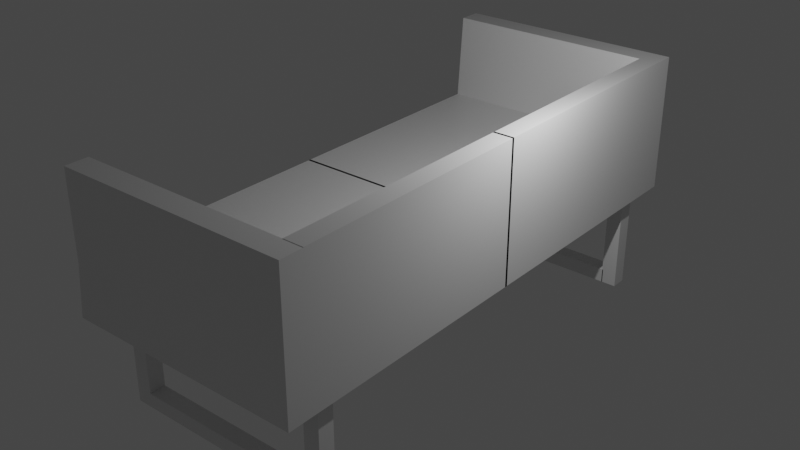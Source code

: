 # Source: KursiTamu.blend  (saved by Blender 2.83.19; exported with 4.5.12 LTS)
import bpy
from mathutils import Matrix  # noqa: F401  (used for matrix-valued properties, if any)

bpy.ops.wm.read_factory_settings(use_empty=True)
scene = bpy.context.scene
scene.name = 'Scene'

# ---- collections
col_collection = bpy.data.collections.new('Collection'); scene.collection.children.link(col_collection)

# ---- materials (node trees are filled in below, after node groups)
mat_material = bpy.data.materials.new('Material')
mat_material.alpha_threshold = 0.0
mat_material.use_transparent_shadow = False
mat_material.line_color = (0.0, 0.0, 0.0, 1.0)

# ---- material node trees
mat_material.use_nodes = True; mat_material.node_tree.nodes.clear()
_N = mat_material.node_tree.nodes; _L = mat_material.node_tree.links
n0 = _N.new('ShaderNodeOutputMaterial'); n0.name = 'Material Output'; n0.location = (300, 300)
n1 = _N.new('ShaderNodeBsdfPrincipled'); n1.name = 'Principled BSDF'; n1.location = (10, 300)
n1.distribution = 'GGX'
n1.subsurface_method = 'BURLEY'
n1.inputs[2].default_value = 0.4
n1.inputs[3].default_value = 1.45
n1.inputs[27].default_value = (0.0, 0.0, 0.0, 1.0)
n1.inputs[28].default_value = 1.0
_L.new(n1.outputs[0], n0.inputs[0])
n0.is_active_output = True

# ---- world
world_world = bpy.data.worlds.new('World'); scene.world = world_world
world_world.use_nodes = True; world_world.node_tree.nodes.clear()
_N = world_world.node_tree.nodes; _L = world_world.node_tree.links
n0 = _N.new('ShaderNodeOutputWorld'); n0.name = 'World Output'; n0.location = (300, 300)
n1 = _N.new('ShaderNodeBackground'); n1.name = 'Background'; n1.location = (10, 300)
n1.inputs[0].default_value = (0.05088, 0.05088, 0.05088, 1.0)
_L.new(n1.outputs[0], n0.inputs[0])
n0.is_active_output = True
world_world.color = (0.05088, 0.05088, 0.05088)
world_world.use_sun_shadow = False
world_world.sun_shadow_jitter_overblur = 0.0

# ---- lights
light_light = bpy.data.lights.new('Light', 'POINT')
light_light.transmission_factor = 0.0
light_light.energy = 1000.0
light_light.shadow_soft_size = 0.1
light_light.shadow_maximum_resolution = 0.006
light_light.use_absolute_resolution = True

# ---- meshes
me_cube = bpy.data.meshes.new('Cube')
me_cube.from_pydata([(1.96, 8.168, 0.6583), (1.96, 8.168, -1.0), (1.96, -0.03994, 0.6583), (1.96, -0.03994, -1.0), (-5.2, 8.168, 0.6583), (-5.387, 8.168, -1.0), (-5.2, -0.03994, 0.6583), (-5.387, -0.03994, -1.0), (-4.994, 7.049, -1.0), (-4.994, 6.55, -1.0), (-5.387, 5.432, -1.0), (-5.387, 4.52, -1.0), (-5.387, 3.608, -1.0), (-5.387, 2.696, -1.0), (-5.387, 1.784, -1.0), (-5.387, 0.872, -1.0), (1.96, 7.256, 0.6583), (1.96, 6.344, 0.6583), (1.96, 5.432, 0.6583), (1.96, 4.52, 0.6583), (1.96, 3.608, 0.6583), (1.96, 2.696, 0.6583), (1.96, 1.784, 0.6583), (1.96, 0.872, 0.6583), (-5.2, 0.872, 0.6583), (-5.2, 1.784, 0.6583), (-5.2, 2.696, 0.6583), (-5.2, 3.608, 0.6583), (-5.2, 4.52, 0.6583), (-5.2, 5.432, 0.6583), (-5.2, 6.344, 0.6583), (-5.2, 7.256, 0.6583), (1.96, 0.872, -1.0), (1.96, 1.784, -1.0), (1.96, 2.696, -1.0), (1.96, 3.608, -1.0), (1.96, 4.52, -1.0), (1.96, 5.432, -1.0), (1.754, 6.55, -1.0), (1.754, 7.049, -1.0), (-5.2, 7.466, 3.268), (-5.2, 8.168, 3.268), (1.96, 8.168, 3.268), (1.96, 7.466, 3.268), (0.7671, 8.168, -1.0), (-0.4263, 8.168, -1.0), (-1.62, 8.168, -1.0), (-2.813, 8.168, -1.0), (-4.006, 8.168, -1.0), (0.7671, -0.03994, 0.6583), (-0.4263, -0.03994, 0.6583), (-1.62, -0.03994, 0.6583), (-2.813, -0.03994, 0.6583), (-4.006, -0.03994, 0.6583), (-4.006, -0.03994, -1.0), (-2.813, -0.03994, -1.0), (-1.62, -0.03994, -1.0), (-0.4263, -0.03994, -1.0), (0.7671, -0.03994, -1.0), (-4.006, 8.168, 0.6583), (-2.813, 8.168, 0.6583), (-1.62, 8.168, 0.6583), (-0.4263, 8.168, 0.6583), (0.7671, 8.168, 0.6583), (1.273, 7.049, -1.0), (-0.4263, 7.256, -1.0), (-1.62, 7.256, -1.0), (-2.813, 7.256, -1.0), (-4.5, 7.049, -1.0), (1.273, 6.55, -1.0), (-0.4263, 6.344, -1.0), (-1.62, 6.344, -1.0), (-2.813, 6.344, -1.0), (-4.5, 6.55, -1.0), (0.7671, 5.432, -1.0), (-0.4263, 5.432, -1.0), (-1.62, 5.432, -1.0), (-2.813, 5.432, -1.0), (-4.006, 5.432, -1.0), (0.7671, 4.52, -1.0), (-0.4263, 4.52, -1.0), (-1.62, 4.52, -1.0), (-2.813, 4.52, -1.0), (-4.006, 4.52, -1.0), (0.7671, 3.608, -1.0), (-0.4263, 3.608, -1.0), (-1.62, 3.608, -1.0), (-2.813, 3.608, -1.0), (-4.006, 3.608, -1.0), (0.7671, 2.696, -1.0), (-0.4263, 2.696, -1.0), (-1.62, 2.696, -1.0), (-2.813, 2.696, -1.0), (-4.006, 2.696, -1.0), (0.7671, 1.784, -1.0), (-0.4263, 1.784, -1.0), (-1.62, 1.784, -1.0), (-2.813, 1.784, -1.0), (-4.006, 1.784, -1.0), (0.7671, 0.872, -1.0), (-0.4263, 0.872, -1.0), (-1.62, 0.872, -1.0), (-2.813, 0.872, -1.0), (-4.006, 0.872, -1.0), (-4.006, 7.256, 0.6583), (-2.813, 7.256, 0.6583), (-1.62, 7.256, 0.6583), (-0.4263, 7.256, 0.6583), (0.7671, 7.256, 0.6583), (-4.006, 6.344, 0.6583), (-2.813, 6.344, 0.6583), (-1.62, 6.344, 0.6583), (-0.4263, 6.344, 0.6583), (0.7671, 6.344, 0.6583), (-4.006, 5.432, 0.6583), (-2.813, 5.432, 0.6583), (-1.62, 5.432, 0.6583), (-0.4263, 5.432, 0.6583), (0.7671, 5.432, 0.6583), (-4.006, 4.52, 0.6583), (-2.813, 4.52, 0.6583), (-1.62, 4.52, 0.6583), (-0.4263, 4.52, 0.6583), (0.7671, 4.52, 0.6583), (-4.006, 3.608, 0.6583), (-2.813, 3.608, 0.6583), (-1.62, 3.608, 0.6583), (-0.4263, 3.608, 0.6583), (0.7671, 3.608, 0.6583), (-4.006, 2.696, 0.6583), (-2.813, 2.696, 0.6583), (-1.62, 2.696, 0.6583), (-0.4263, 2.696, 0.6583), (0.7671, 2.696, 0.6583), (-4.006, 1.784, 0.6583), (-2.813, 1.784, 0.6583), (-1.62, 1.784, 0.6583), (-0.4263, 1.784, 0.6583), (0.7671, 1.784, 0.6583), (-4.006, 0.872, 0.6583), (-2.813, 0.872, 0.6583), (-1.62, 0.872, 0.6583), (-0.4263, 0.872, 0.6583), (0.7671, 0.872, 0.6583), (-4.006, 8.168, 3.268), (-2.813, 8.168, 3.268), (-1.62, 8.168, 3.268), (-0.4263, 8.168, 3.268), (0.7671, 8.168, 3.268), (-4.006, 7.466, 3.268), (-2.813, 7.466, 3.268), (-1.62, 7.466, 3.268), (-0.4263, 7.466, 3.268), (0.7671, 7.466, 3.268), (1.96, 0.872, 3.275), (1.96, -0.03994, 3.275), (1.96, 7.467, 3.275), (1.96, 6.344, 3.275), (1.96, 5.432, 3.275), (1.96, 4.52, 3.275), (1.96, 3.608, 3.275), (1.96, 2.696, 3.275), (1.96, 1.784, 3.275), (1.364, 7.467, 3.275), (1.364, 6.344, 3.275), (1.364, 5.432, 3.275), (1.364, 4.52, 3.275), (1.364, 3.608, 3.275), (1.364, 2.696, 3.275), (1.364, 1.784, 3.275), (1.364, 0.872, 3.275), (1.364, -0.03994, 3.275), (-5.387, 7.256, -1.0), (-5.387, 6.344, -1.0), (1.96, 6.344, -1.0), (1.96, 7.256, -1.0), (-4.006, 7.256, -1.0), (-4.006, 6.344, -1.0), (0.7671, 7.256, -1.0), (0.7671, 6.344, -1.0), (-4.994, 7.049, -4.004), (-4.994, 6.55, -4.004), (1.754, 6.55, -4.004), (1.754, 7.049, -4.004), (-4.212, 7.049, -4.004), (-4.212, 6.55, -4.004), (1.273, 7.049, -4.004), (1.273, 6.55, -4.004), (-4.5, 6.55, -3.562), (-4.5, 7.049, -3.562), (-4.994, 7.049, -3.562), (-4.994, 6.55, -3.562), (1.301, 7.049, -4.004), (1.301, 6.55, -4.004), (1.301, 6.55, -3.562), (1.301, 7.049, -3.562)], [], [(139, 24, 6, 53), (54, 53, 6, 7), (172, 31, 4, 5), (99, 32, 3, 58), (32, 23, 2, 3), (44, 63, 0, 1), (1, 0, 16, 175), (175, 16, 17, 174), (174, 17, 18, 37), (37, 18, 19, 36), (36, 19, 20, 35), (35, 20, 21, 34), (34, 21, 22, 33), (33, 22, 23, 32), (44, 1, 175, 178), (189, 188, 194, 195), (179, 174, 37, 74), (74, 37, 36, 79), (79, 36, 35, 84), (84, 35, 34, 89), (89, 34, 33, 94), (94, 33, 32, 99), (7, 6, 24, 15), (15, 24, 25, 14), (14, 25, 26, 13), (13, 26, 27, 12), (12, 27, 28, 11), (11, 28, 29, 10), (10, 29, 30, 173), (173, 30, 31, 172), (59, 4, 41, 144), (104, 31, 30, 109), (109, 30, 29, 114), (114, 29, 28, 119), (119, 28, 27, 124), (124, 27, 26, 129), (129, 26, 25, 134), (134, 25, 24, 139), (144, 41, 40, 149), (108, 16, 43, 153), (4, 31, 40, 41), (16, 0, 42, 43), (31, 104, 149, 40), (104, 105, 150, 149), (105, 106, 151, 150), (106, 107, 152, 151), (107, 108, 153, 152), (42, 148, 153, 43), (148, 147, 152, 153), (147, 146, 151, 152), (146, 145, 150, 151), (145, 144, 149, 150), (138, 143, 170, 169), (138, 137, 142, 143), (137, 136, 141, 142), (136, 135, 140, 141), (135, 134, 139, 140), (22, 21, 161, 162), (133, 132, 137, 138), (132, 131, 136, 137), (131, 130, 135, 136), (130, 129, 134, 135), (143, 49, 171, 170), (128, 127, 132, 133), (127, 126, 131, 132), (126, 125, 130, 131), (125, 124, 129, 130), (21, 20, 160, 161), (123, 122, 127, 128), (122, 121, 126, 127), (121, 120, 125, 126), (120, 119, 124, 125), (118, 123, 166, 165), (118, 117, 122, 123), (117, 116, 121, 122), (116, 115, 120, 121), (115, 114, 119, 120), (20, 19, 159, 160), (113, 112, 117, 118), (112, 111, 116, 117), (111, 110, 115, 116), (110, 109, 114, 115), (133, 138, 169, 168), (108, 107, 112, 113), (107, 106, 111, 112), (106, 105, 110, 111), (105, 104, 109, 110), (0, 63, 148, 42), (63, 62, 147, 148), (62, 61, 146, 147), (61, 60, 145, 146), (60, 59, 144, 145), (14, 98, 103, 15), (98, 97, 102, 103), (97, 96, 101, 102), (96, 95, 100, 101), (95, 94, 99, 100), (13, 93, 98, 14), (93, 92, 97, 98), (92, 91, 96, 97), (91, 90, 95, 96), (90, 89, 94, 95), (12, 88, 93, 13), (88, 87, 92, 93), (87, 86, 91, 92), (86, 85, 90, 91), (85, 84, 89, 90), (11, 83, 88, 12), (83, 82, 87, 88), (82, 81, 86, 87), (81, 80, 85, 86), (80, 79, 84, 85), (10, 78, 83, 11), (78, 77, 82, 83), (77, 76, 81, 82), (76, 75, 80, 81), (75, 74, 79, 80), (173, 177, 78, 10), (177, 72, 77, 78), (72, 71, 76, 77), (71, 70, 75, 76), (70, 179, 74, 75), (39, 38, 182, 183), (176, 67, 72, 177), (67, 66, 71, 72), (66, 65, 70, 71), (65, 178, 179, 70), (5, 48, 176, 172), (48, 47, 67, 176), (47, 46, 66, 67), (46, 45, 65, 66), (45, 44, 178, 65), (5, 4, 59, 48), (48, 59, 60, 47), (47, 60, 61, 46), (46, 61, 62, 45), (45, 62, 63, 44), (15, 103, 54, 7), (103, 102, 55, 54), (102, 101, 56, 55), (101, 100, 57, 56), (100, 99, 58, 57), (3, 2, 49, 58), (58, 49, 50, 57), (57, 50, 51, 56), (56, 51, 52, 55), (55, 52, 53, 54), (16, 108, 163, 156), (143, 142, 50, 49), (142, 141, 51, 50), (141, 140, 52, 51), (140, 139, 53, 52), (162, 169, 170, 154), (161, 168, 169, 162), (160, 167, 168, 161), (159, 166, 167, 160), (158, 165, 166, 159), (157, 164, 165, 158), (156, 163, 164, 157), (154, 170, 171, 155), (123, 128, 167, 166), (108, 113, 164, 163), (23, 22, 162, 154), (17, 16, 156, 157), (128, 133, 168, 167), (113, 118, 165, 164), (2, 23, 154, 155), (18, 17, 157, 158), (49, 2, 155, 171), (19, 18, 158, 159), (8, 9, 173, 172), (38, 39, 175, 174), (68, 8, 172, 176), (9, 73, 177, 173), (39, 64, 178, 175), (69, 38, 174, 179), (73, 68, 176, 177), (64, 69, 179, 178), (186, 183, 182, 187), (180, 184, 185, 181), (64, 39, 183, 186), (190, 189, 184, 180), (191, 190, 180, 181), (69, 64, 186, 187), (38, 69, 187, 182), (188, 191, 181, 185), (73, 9, 191, 188), (9, 8, 190, 191), (8, 68, 189, 190), (68, 73, 188, 189), (195, 194, 193, 192), (188, 185, 193, 194), (185, 184, 192, 193), (184, 189, 195, 192)])
_uv = me_cube.uv_layers.new(name='UVMap')
_uv.uv.foreach_set('vector', [0.8333, 0.7222, 0.875, 0.7222, 0.875, 0.75, 0.8333, 0.75, 0.375, 0.9583, 0.625, 0.9583, 0.625, 1.0, 0.375, 1.0, 0.375, 0.2222, 0.625, 0.2222, 0.625, 0.25, 0.375, 0.25, 0.3333, 0.7222, 0.375, 0.7222, 0.375, 0.75, 0.3333, 0.75, 0.375, 0.7222, 0.625, 0.7222, 0.625, 0.75, 0.375, 0.75, 0.375, 0.4583, 0.625, 0.4583, 0.625, 0.5, 0.375, 0.5, 0.375, 0.5, 0.625, 0.5, 0.625, 0.5278, 0.375, 0.5278, 0.375, 0.5278, 0.625, 0.5278, 0.625, 0.5556, 0.375, 0.5556, 0.375, 0.5556, 0.625, 0.5556, 0.625, 0.5833, 0.375, 0.5833, 0.375, 0.5833, 0.625, 0.5833, 0.625, 0.6111, 0.375, 0.6111, 0.375, 0.6111, 0.625, 0.6111, 0.625, 0.6389, 0.375, 0.6389, 0.375, 0.6389, 0.625, 0.6389, 0.625, 0.6667, 0.375, 0.6667, 0.375, 0.6667, 0.625, 0.6667, 0.625, 0.6944, 0.375, 0.6944, 0.375, 0.6944, 0.625, 0.6944, 0.625, 0.7222, 0.375, 0.7222, 0.3333, 0.5, 0.375, 0.5, 0.375, 0.5278, 0.3333, 0.5278, 0.1595, 0.5341, 0.1595, 0.5493, 0.1595, 0.5493, 0.1595, 0.5341, 0.3333, 0.5556, 0.375, 0.5556, 0.375, 0.5833, 0.3333, 0.5833, 0.3333, 0.5833, 0.375, 0.5833, 0.375, 0.6111, 0.3333, 0.6111, 0.3333, 0.6111, 0.375, 0.6111, 0.375, 0.6389, 0.3333, 0.6389, 0.3333, 0.6389, 0.375, 0.6389, 0.375, 0.6667, 0.3333, 0.6667, 0.3333, 0.6667, 0.375, 0.6667, 0.375, 0.6944, 0.3333, 0.6944, 0.3333, 0.6944, 0.375, 0.6944, 0.375, 0.7222, 0.3333, 0.7222, 0.375, 0.0, 0.625, 0.0, 0.625, 0.02778, 0.375, 0.02778, 0.375, 0.02778, 0.625, 0.02778, 0.625, 0.05556, 0.375, 0.05556, 0.375, 0.05556, 0.625, 0.05556, 0.625, 0.08333, 0.375, 0.08333, 0.375, 0.08333, 0.625, 0.08333, 0.625, 0.1111, 0.375, 0.1111, 0.375, 0.1111, 0.625, 0.1111, 0.625, 0.1389, 0.375, 0.1389, 0.375, 0.1389, 0.625, 0.1389, 0.625, 0.1667, 0.375, 0.1667, 0.375, 0.1667, 0.625, 0.1667, 0.625, 0.1944, 0.375, 0.1944, 0.375, 0.1944, 0.625, 0.1944, 0.625, 0.2222, 0.375, 0.2222, 0.625, 0.2917, 0.625, 0.25, 0.625, 0.25, 0.625, 0.2917, 0.8333, 0.5278, 0.875, 0.5278, 0.875, 0.5556, 0.8333, 0.5556, 0.8333, 0.5556, 0.875, 0.5556, 0.875, 0.5833, 0.8333, 0.5833, 0.8333, 0.5833, 0.875, 0.5833, 0.875, 0.6111, 0.8333, 0.6111, 0.8333, 0.6111, 0.875, 0.6111, 0.875, 0.6389, 0.8333, 0.6389, 0.8333, 0.6389, 0.875, 0.6389, 0.875, 0.6667, 0.8333, 0.6667, 0.8333, 0.6667, 0.875, 0.6667, 0.875, 0.6944, 0.8333, 0.6944, 0.8333, 0.6944, 0.875, 0.6944, 0.875, 0.7222, 0.8333, 0.7222, 0.8333, 0.5, 0.875, 0.5, 0.875, 0.5278, 0.8333, 0.5278, 0.6667, 0.5278, 0.625, 0.5278, 0.625, 0.5278, 0.6667, 0.5278, 0.625, 0.25, 0.625, 0.2222, 0.625, 0.2222, 0.625, 0.25, 0.625, 0.5278, 0.625, 0.5, 0.625, 0.5, 0.625, 0.5278, 0.875, 0.5278, 0.8333, 0.5278, 0.8333, 0.5278, 0.875, 0.5278, 0.8333, 0.5278, 0.7917, 0.5278, 0.7917, 0.5278, 0.8333, 0.5278, 0.7917, 0.5278, 0.75, 0.5278, 0.75, 0.5278, 0.7917, 0.5278, 0.75, 0.5278, 0.7083, 0.5278, 0.7083, 0.5278, 0.75, 0.5278, 0.7083, 0.5278, 0.6667, 0.5278, 0.6667, 0.5278, 0.7083, 0.5278, 0.625, 0.5, 0.6667, 0.5, 0.6667, 0.5278, 0.625, 0.5278, 0.6667, 0.5, 0.7083, 0.5, 0.7083, 0.5278, 0.6667, 0.5278, 0.7083, 0.5, 0.75, 0.5, 0.75, 0.5278, 0.7083, 0.5278, 0.75, 0.5, 0.7917, 0.5, 0.7917, 0.5278, 0.75, 0.5278, 0.7917, 0.5, 0.8333, 0.5, 0.8333, 0.5278, 0.7917, 0.5278, 0.6667, 0.6944, 0.6667, 0.7222, 0.6667, 0.7222, 0.6667, 0.6944, 0.6667, 0.6944, 0.7083, 0.6944, 0.7083, 0.7222, 0.6667, 0.7222, 0.7083, 0.6944, 0.75, 0.6944, 0.75, 0.7222, 0.7083, 0.7222, 0.75, 0.6944, 0.7917, 0.6944, 0.7917, 0.7222, 0.75, 0.7222, 0.7917, 0.6944, 0.8333, 0.6944, 0.8333, 0.7222, 0.7917, 0.7222, 0.625, 0.6944, 0.625, 0.6667, 0.625, 0.6667, 0.625, 0.6944, 0.6667, 0.6667, 0.7083, 0.6667, 0.7083, 0.6944, 0.6667, 0.6944, 0.7083, 0.6667, 0.75, 0.6667, 0.75, 0.6944, 0.7083, 0.6944, 0.75, 0.6667, 0.7917, 0.6667, 0.7917, 0.6944, 0.75, 0.6944, 0.7917, 0.6667, 0.8333, 0.6667, 0.8333, 0.6944, 0.7917, 0.6944, 0.6667, 0.7222, 0.6667, 0.75, 0.6667, 0.75, 0.6667, 0.7222, 0.6667, 0.6389, 0.7083, 0.6389, 0.7083, 0.6667, 0.6667, 0.6667, 0.7083, 0.6389, 0.75, 0.6389, 0.75, 0.6667, 0.7083, 0.6667, 0.75, 0.6389, 0.7917, 0.6389, 0.7917, 0.6667, 0.75, 0.6667, 0.7917, 0.6389, 0.8333, 0.6389, 0.8333, 0.6667, 0.7917, 0.6667, 0.625, 0.6667, 0.625, 0.6389, 0.625, 0.6389, 0.625, 0.6667, 0.6667, 0.6111, 0.7083, 0.6111, 0.7083, 0.6389, 0.6667, 0.6389, 0.7083, 0.6111, 0.75, 0.6111, 0.75, 0.6389, 0.7083, 0.6389, 0.75, 0.6111, 0.7917, 0.6111, 0.7917, 0.6389, 0.75, 0.6389, 0.7917, 0.6111, 0.8333, 0.6111, 0.8333, 0.6389, 0.7917, 0.6389, 0.6667, 0.5833, 0.6667, 0.6111, 0.6667, 0.6111, 0.6667, 0.5833, 0.6667, 0.5833, 0.7083, 0.5833, 0.7083, 0.6111, 0.6667, 0.6111, 0.7083, 0.5833, 0.75, 0.5833, 0.75, 0.6111, 0.7083, 0.6111, 0.75, 0.5833, 0.7917, 0.5833, 0.7917, 0.6111, 0.75, 0.6111, 0.7917, 0.5833, 0.8333, 0.5833, 0.8333, 0.6111, 0.7917, 0.6111, 0.625, 0.6389, 0.625, 0.6111, 0.625, 0.6111, 0.625, 0.6389, 0.6667, 0.5556, 0.7083, 0.5556, 0.7083, 0.5833, 0.6667, 0.5833, 0.7083, 0.5556, 0.75, 0.5556, 0.75, 0.5833, 0.7083, 0.5833, 0.75, 0.5556, 0.7917, 0.5556, 0.7917, 0.5833, 0.75, 0.5833, 0.7917, 0.5556, 0.8333, 0.5556, 0.8333, 0.5833, 0.7917, 0.5833, 0.6667, 0.6667, 0.6667, 0.6944, 0.6667, 0.6944, 0.6667, 0.6667, 0.6667, 0.5278, 0.7083, 0.5278, 0.7083, 0.5556, 0.6667, 0.5556, 0.7083, 0.5278, 0.75, 0.5278, 0.75, 0.5556, 0.7083, 0.5556, 0.75, 0.5278, 0.7917, 0.5278, 0.7917, 0.5556, 0.75, 0.5556, 0.7917, 0.5278, 0.8333, 0.5278, 0.8333, 0.5556, 0.7917, 0.5556, 0.625, 0.5, 0.625, 0.4583, 0.625, 0.4583, 0.625, 0.5, 0.625, 0.4583, 0.625, 0.4167, 0.625, 0.4167, 0.625, 0.4583, 0.625, 0.4167, 0.625, 0.375, 0.625, 0.375, 0.625, 0.4167, 0.625, 0.375, 0.625, 0.3333, 0.625, 0.3333, 0.625, 0.375, 0.625, 0.3333, 0.625, 0.2917, 0.625, 0.2917, 0.625, 0.3333, 0.125, 0.6944, 0.1667, 0.6944, 0.1667, 0.7222, 0.125, 0.7222, 0.1667, 0.6944, 0.2083, 0.6944, 0.2083, 0.7222, 0.1667, 0.7222, 0.2083, 0.6944, 0.25, 0.6944, 0.25, 0.7222, 0.2083, 0.7222, 0.25, 0.6944, 0.2917, 0.6944, 0.2917, 0.7222, 0.25, 0.7222, 0.2917, 0.6944, 0.3333, 0.6944, 0.3333, 0.7222, 0.2917, 0.7222, 0.125, 0.6667, 0.1667, 0.6667, 0.1667, 0.6944, 0.125, 0.6944, 0.1667, 0.6667, 0.2083, 0.6667, 0.2083, 0.6944, 0.1667, 0.6944, 0.2083, 0.6667, 0.25, 0.6667, 0.25, 0.6944, 0.2083, 0.6944, 0.25, 0.6667, 0.2917, 0.6667, 0.2917, 0.6944, 0.25, 0.6944, 0.2917, 0.6667, 0.3333, 0.6667, 0.3333, 0.6944, 0.2917, 0.6944, 0.125, 0.6389, 0.1667, 0.6389, 0.1667, 0.6667, 0.125, 0.6667, 0.1667, 0.6389, 0.2083, 0.6389, 0.2083, 0.6667, 0.1667, 0.6667, 0.2083, 0.6389, 0.25, 0.6389, 0.25, 0.6667, 0.2083, 0.6667, 0.25, 0.6389, 0.2917, 0.6389, 0.2917, 0.6667, 0.25, 0.6667, 0.2917, 0.6389, 0.3333, 0.6389, 0.3333, 0.6667, 0.2917, 0.6667, 0.125, 0.6111, 0.1667, 0.6111, 0.1667, 0.6389, 0.125, 0.6389, 0.1667, 0.6111, 0.2083, 0.6111, 0.2083, 0.6389, 0.1667, 0.6389, 0.2083, 0.6111, 0.25, 0.6111, 0.25, 0.6389, 0.2083, 0.6389, 0.25, 0.6111, 0.2917, 0.6111, 0.2917, 0.6389, 0.25, 0.6389, 0.2917, 0.6111, 0.3333, 0.6111, 0.3333, 0.6389, 0.2917, 0.6389, 0.125, 0.5833, 0.1667, 0.5833, 0.1667, 0.6111, 0.125, 0.6111, 0.1667, 0.5833, 0.2083, 0.5833, 0.2083, 0.6111, 0.1667, 0.6111, 0.2083, 0.5833, 0.25, 0.5833, 0.25, 0.6111, 0.2083, 0.6111, 0.25, 0.5833, 0.2917, 0.5833, 0.2917, 0.6111, 0.25, 0.6111, 0.2917, 0.5833, 0.3333, 0.5833, 0.3333, 0.6111, 0.2917, 0.6111, 0.125, 0.5556, 0.1667, 0.5556, 0.1667, 0.5833, 0.125, 0.5833, 0.1667, 0.5556, 0.2083, 0.5556, 0.2083, 0.5833, 0.1667, 0.5833, 0.2083, 0.5556, 0.25, 0.5556, 0.25, 0.5833, 0.2083, 0.5833, 0.25, 0.5556, 0.2917, 0.5556, 0.2917, 0.5833, 0.25, 0.5833, 0.2917, 0.5556, 0.3333, 0.5556, 0.3333, 0.5833, 0.2917, 0.5833, 0.3678, 0.5341, 0.3678, 0.5493, 0.3678, 0.5493, 0.3678, 0.5341, 0.1667, 0.5278, 0.2083, 0.5278, 0.2083, 0.5556, 0.1667, 0.5556, 0.2083, 0.5278, 0.25, 0.5278, 0.25, 0.5556, 0.2083, 0.5556, 0.25, 0.5278, 0.2917, 0.5278, 0.2917, 0.5556, 0.25, 0.5556, 0.2917, 0.5278, 0.3333, 0.5278, 0.3333, 0.5556, 0.2917, 0.5556, 0.125, 0.5, 0.1667, 0.5, 0.1667, 0.5278, 0.125, 0.5278, 0.1667, 0.5, 0.2083, 0.5, 0.2083, 0.5278, 0.1667, 0.5278, 0.2083, 0.5, 0.25, 0.5, 0.25, 0.5278, 0.2083, 0.5278, 0.25, 0.5, 0.2917, 0.5, 0.2917, 0.5278, 0.25, 0.5278, 0.2917, 0.5, 0.3333, 0.5, 0.3333, 0.5278, 0.2917, 0.5278, 0.375, 0.25, 0.625, 0.25, 0.625, 0.2917, 0.375, 0.2917, 0.375, 0.2917, 0.625, 0.2917, 0.625, 0.3333, 0.375, 0.3333, 0.375, 0.3333, 0.625, 0.3333, 0.625, 0.375, 0.375, 0.375, 0.375, 0.375, 0.625, 0.375, 0.625, 0.4167, 0.375, 0.4167, 0.375, 0.4167, 0.625, 0.4167, 0.625, 0.4583, 0.375, 0.4583, 0.125, 0.7222, 0.1667, 0.7222, 0.1667, 0.75, 0.125, 0.75, 0.1667, 0.7222, 0.2083, 0.7222, 0.2083, 0.75, 0.1667, 0.75, 0.2083, 0.7222, 0.25, 0.7222, 0.25, 0.75, 0.2083, 0.75, 0.25, 0.7222, 0.2917, 0.7222, 0.2917, 0.75, 0.25, 0.75, 0.2917, 0.7222, 0.3333, 0.7222, 0.3333, 0.75, 0.2917, 0.75, 0.375, 0.75, 0.625, 0.75, 0.625, 0.7917, 0.375, 0.7917, 0.375, 0.7917, 0.625, 0.7917, 0.625, 0.8333, 0.375, 0.8333, 0.375, 0.8333, 0.625, 0.8333, 0.625, 0.875, 0.375, 0.875, 0.375, 0.875, 0.625, 0.875, 0.625, 0.9167, 0.375, 0.9167, 0.375, 0.9167, 0.625, 0.9167, 0.625, 0.9583, 0.375, 0.9583, 0.625, 0.5278, 0.6667, 0.5278, 0.6667, 0.5278, 0.625, 0.5278, 0.6667, 0.7222, 0.7083, 0.7222, 0.7083, 0.75, 0.6667, 0.75, 0.7083, 0.7222, 0.75, 0.7222, 0.75, 0.75, 0.7083, 0.75, 0.75, 0.7222, 0.7917, 0.7222, 0.7917, 0.75, 0.75, 0.75, 0.7917, 0.7222, 0.8333, 0.7222, 0.8333, 0.75, 0.7917, 0.75, 0.625, 0.6944, 0.6667, 0.6944, 0.6667, 0.7222, 0.625, 0.7222, 0.625, 0.6667, 0.6667, 0.6667, 0.6667, 0.6944, 0.625, 0.6944, 0.625, 0.6389, 0.6667, 0.6389, 0.6667, 0.6667, 0.625, 0.6667, 0.625, 0.6111, 0.6667, 0.6111, 0.6667, 0.6389, 0.625, 0.6389, 0.625, 0.5833, 0.6667, 0.5833, 0.6667, 0.6111, 0.625, 0.6111, 0.625, 0.5556, 0.6667, 0.5556, 0.6667, 0.5833, 0.625, 0.5833, 0.625, 0.5278, 0.6667, 0.5278, 0.6667, 0.5556, 0.625, 0.5556, 0.625, 0.7222, 0.6667, 0.7222, 0.6667, 0.75, 0.625, 0.75, 0.6667, 0.6111, 0.6667, 0.6389, 0.6667, 0.6389, 0.6667, 0.6111, 0.6667, 0.5278, 0.6667, 0.5556, 0.6667, 0.5556, 0.6667, 0.5278, 0.625, 0.7222, 0.625, 0.6944, 0.625, 0.6944, 0.625, 0.7222, 0.625, 0.5556, 0.625, 0.5278, 0.625, 0.5278, 0.625, 0.5556, 0.6667, 0.6389, 0.6667, 0.6667, 0.6667, 0.6667, 0.6667, 0.6389, 0.6667, 0.5556, 0.6667, 0.5833, 0.6667, 0.5833, 0.6667, 0.5556, 0.625, 0.75, 0.625, 0.7222, 0.625, 0.7222, 0.625, 0.75, 0.625, 0.5833, 0.625, 0.5556, 0.625, 0.5556, 0.625, 0.5833, 0.625, 0.7917, 0.625, 0.75, 0.625, 0.75, 0.625, 0.7917, 0.625, 0.6111, 0.625, 0.5833, 0.625, 0.5833, 0.625, 0.6111, 0.1322, 0.5341, 0.1322, 0.5493, 0.125, 0.5556, 0.125, 0.5278, 0.3678, 0.5493, 0.3678, 0.5341, 0.375, 0.5278, 0.375, 0.5556, 0.1595, 0.5341, 0.1322, 0.5341, 0.125, 0.5278, 0.1667, 0.5278, 0.1322, 0.5493, 0.1595, 0.5493, 0.1667, 0.5556, 0.125, 0.5556, 0.3678, 0.5341, 0.3405, 0.5341, 0.3333, 0.5278, 0.375, 0.5278, 0.3405, 0.5493, 0.3678, 0.5493, 0.375, 0.5556, 0.3333, 0.5556, 0.1595, 0.5493, 0.1595, 0.5341, 0.1667, 0.5278, 0.1667, 0.5556, 0.3405, 0.5341, 0.3405, 0.5493, 0.3333, 0.5556, 0.3333, 0.5278, 0.3405, 0.5341, 0.3678, 0.5341, 0.3678, 0.5493, 0.3405, 0.5493, 0.1322, 0.5341, 0.1595, 0.5341, 0.1595, 0.5493, 0.1322, 0.5493, 0.3405, 0.5341, 0.3678, 0.5341, 0.3678, 0.5341, 0.3405, 0.5341, 0.1322, 0.5341, 0.1595, 0.5341, 0.1595, 0.5341, 0.1322, 0.5341, 0.1322, 0.5493, 0.1322, 0.5341, 0.1322, 0.5341, 0.1322, 0.5493, 0.3405, 0.5493, 0.3405, 0.5341, 0.3405, 0.5341, 0.3405, 0.5493, 0.3678, 0.5493, 0.3405, 0.5493, 0.3405, 0.5493, 0.3678, 0.5493, 0.1595, 0.5493, 0.1322, 0.5493, 0.1322, 0.5493, 0.1595, 0.5493, 0.1595, 0.5493, 0.1322, 0.5493, 0.1322, 0.5493, 0.1595, 0.5493, 0.1322, 0.5493, 0.1322, 0.5341, 0.1322, 0.5341, 0.1322, 0.5493, 0.1322, 0.5341, 0.1595, 0.5341, 0.1595, 0.5341, 0.1322, 0.5341, 0.1595, 0.5341, 0.1595, 0.5493, 0.1595, 0.5493, 0.1595, 0.5341, 0.1595, 0.5341, 0.1595, 0.5493, 0.1595, 0.5493, 0.1595, 0.5341, 0.1595, 0.5493, 0.1595, 0.5493, 0.1595, 0.5493, 0.1595, 0.5493, 0.1595, 0.5493, 0.1595, 0.5341, 0.1595, 0.5341, 0.1595, 0.5493, 0.1595, 0.5341, 0.1595, 0.5341, 0.1595, 0.5341, 0.1595, 0.5341])
me_cube.materials.append(mat_material)
me_cube.use_remesh_preserve_volume = False
me_cube.use_remesh_preserve_attributes = False
me_cube.use_mirror_vertex_groups = False
me_cube.update()

# ---- objects
ob_cube = bpy.data.objects.new('Cube', me_cube)
ob_light = bpy.data.objects.new('Light', light_light)

# ---- transforms, parenting, visibility, modifiers, constraints
ob_cube.location = (0.0, 0.0, 0.0)
ob_cube.lock_rotations_4d = False
ob_cube.empty_display_type = 'ARROWS'
ob_cube.lineart.crease_threshold = 0.0
_m = ob_cube.modifiers.new('Mirror', 'MIRROR')
_m.use_axis = (False, True, False)
ob_light.location = (4.076, 1.005, 5.904)
ob_light.rotation_euler = (0.6503, 0.05522, 1.866)
ob_light.lock_rotations_4d = False
ob_light.empty_display_type = 'ARROWS'
ob_light.color = (0.0, 0.0, 0.0, 0.0)
ob_light.lineart.crease_threshold = 0.0

# ---- collection membership
col_collection.objects.link(ob_cube)
col_collection.objects.link(ob_light)

# ---- scene / render settings (as saved in the file)
scene.frame_start = 1; scene.frame_end = 250; scene.frame_set(1)
scene.render.engine = 'BLENDER_EEVEE_NEXT'
scene.cycles.use_denoising = False
scene.cycles.samples = 128
scene.cycles.sampling_pattern = 'TABULATED_SOBOL'
scene.cycles.use_adaptive_sampling = False
scene.cycles.use_light_tree = False
scene.view_settings.view_transform = 'Filmic'
bpy.context.view_layer.update()

# ---- added for rendering (the .blend has no active camera): camera
cam_auto = bpy.data.cameras.new('AutoCamera')
cam_auto.lens = 50.0
cam_auto.sensor_width = 36.0
cam_auto.clip_end = 1000.0
ob_auto_camera = bpy.data.objects.new('AutoCamera', cam_auto)
scene.collection.objects.link(ob_auto_camera)
ob_auto_camera.location = (16.1752, -21.4663, 13.9465)
ob_auto_camera.rotation_euler = (1.09748, -7.21219e-08, 0.694738)
scene.camera = ob_auto_camera
bpy.context.view_layer.update()

